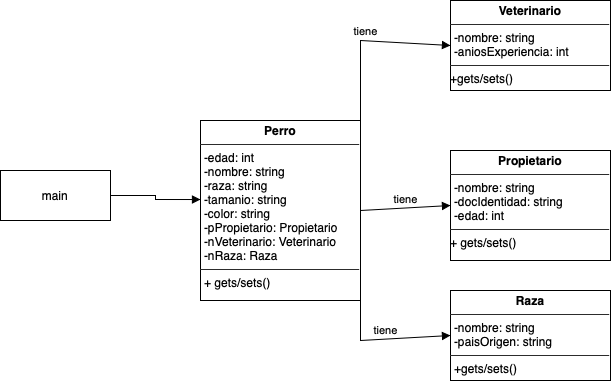

The diagram above was exported from draw.io. Its source (the exported page's mxGraphModel, read from the mxfile embedded in the PNG):
<mxGraphModel dx="892" dy="562" grid="1" gridSize="10" guides="1" tooltips="1" connect="1" arrows="1" fold="1" page="1" pageScale="1" pageWidth="827" pageHeight="1169" math="0" shadow="0">
  <root>
    <mxCell id="0" />
    <mxCell id="1" parent="0" />
    <mxCell id="7IAYbR4O6KOQ2ibUyZ72-1" value="&lt;p style=&quot;margin:0px;margin-top:4px;text-align:center;&quot;&gt;&lt;b&gt;Perro&lt;/b&gt;&lt;/p&gt;&lt;hr size=&quot;1&quot;&gt;&lt;p style=&quot;margin:0px;margin-left:4px;&quot;&gt;-edad: int&lt;/p&gt;&lt;p style=&quot;margin:0px;margin-left:4px;&quot;&gt;-nombre: string&lt;/p&gt;&lt;p style=&quot;margin:0px;margin-left:4px;&quot;&gt;-raza: string&lt;/p&gt;&lt;p style=&quot;margin:0px;margin-left:4px;&quot;&gt;-tamanio: string&lt;/p&gt;&lt;p style=&quot;margin:0px;margin-left:4px;&quot;&gt;-color: string&lt;/p&gt;&lt;p style=&quot;margin:0px;margin-left:4px;&quot;&gt;-pPropietario: Propietario&lt;/p&gt;&lt;p style=&quot;margin:0px;margin-left:4px;&quot;&gt;-nVeterinario: Veterinario&lt;/p&gt;&lt;p style=&quot;margin:0px;margin-left:4px;&quot;&gt;-nRaza: Raza&lt;/p&gt;&lt;hr size=&quot;1&quot;&gt;&lt;p style=&quot;margin:0px;margin-left:4px;&quot;&gt;+ gets/sets()&lt;/p&gt;" style="verticalAlign=top;align=left;overflow=fill;fontSize=12;fontFamily=Helvetica;html=1;whiteSpace=wrap;" vertex="1" parent="1">
      <mxGeometry x="280" y="160" width="160" height="180" as="geometry" />
    </mxCell>
    <mxCell id="7IAYbR4O6KOQ2ibUyZ72-4" value="&lt;p style=&quot;margin:0px;margin-top:4px;text-align:center;&quot;&gt;&lt;b&gt;Propietario&lt;/b&gt;&lt;/p&gt;&lt;hr size=&quot;1&quot;&gt;&lt;p style=&quot;margin:0px;margin-left:4px;&quot;&gt;-nombre: string&lt;/p&gt;&lt;p style=&quot;margin:0px;margin-left:4px;&quot;&gt;-docIdentidad: string&lt;/p&gt;&lt;p style=&quot;margin:0px;margin-left:4px;&quot;&gt;-edad: int&lt;/p&gt;&lt;hr size=&quot;1&quot;&gt;&lt;p style=&quot;margin:0px;margin-left:4px;&quot;&gt;&lt;/p&gt;+ gets/sets()" style="verticalAlign=top;align=left;overflow=fill;fontSize=12;fontFamily=Helvetica;html=1;whiteSpace=wrap;" vertex="1" parent="1">
      <mxGeometry x="530" y="190" width="160" height="110" as="geometry" />
    </mxCell>
    <mxCell id="7IAYbR4O6KOQ2ibUyZ72-5" value="&lt;p style=&quot;margin:0px;margin-top:4px;text-align:center;&quot;&gt;&lt;b&gt;Veterinario&lt;/b&gt;&lt;/p&gt;&lt;hr size=&quot;1&quot;&gt;&lt;p style=&quot;margin:0px;margin-left:4px;&quot;&gt;-nombre: string&lt;/p&gt;&lt;p style=&quot;margin:0px;margin-left:4px;&quot;&gt;-aniosExperiencia: int&lt;/p&gt;&lt;hr size=&quot;1&quot;&gt;&lt;p style=&quot;margin:0px;margin-left:4px;&quot;&gt;&lt;/p&gt;+gets/sets()" style="verticalAlign=top;align=left;overflow=fill;fontSize=12;fontFamily=Helvetica;html=1;whiteSpace=wrap;" vertex="1" parent="1">
      <mxGeometry x="530" y="40" width="160" height="90" as="geometry" />
    </mxCell>
    <mxCell id="7IAYbR4O6KOQ2ibUyZ72-7" value="&lt;p style=&quot;margin:0px;margin-top:4px;text-align:center;&quot;&gt;&lt;b&gt;Raza&lt;/b&gt;&lt;/p&gt;&lt;hr size=&quot;1&quot;&gt;&lt;p style=&quot;margin:0px;margin-left:4px;&quot;&gt;-nombre: string&lt;/p&gt;&lt;p style=&quot;margin:0px;margin-left:4px;&quot;&gt;-paisOrigen: string&lt;/p&gt;&lt;hr size=&quot;1&quot;&gt;&lt;p style=&quot;margin:0px;margin-left:4px;&quot;&gt;+gets/sets()&lt;/p&gt;" style="verticalAlign=top;align=left;overflow=fill;fontSize=12;fontFamily=Helvetica;html=1;whiteSpace=wrap;" vertex="1" parent="1">
      <mxGeometry x="530" y="330" width="160" height="90" as="geometry" />
    </mxCell>
    <mxCell id="7IAYbR4O6KOQ2ibUyZ72-8" value="main" style="html=1;whiteSpace=wrap;" vertex="1" parent="1">
      <mxGeometry x="80" y="210" width="110" height="50" as="geometry" />
    </mxCell>
    <mxCell id="7IAYbR4O6KOQ2ibUyZ72-9" value="tiene" style="html=1;verticalAlign=bottom;endArrow=block;curved=0;rounded=0;exitX=1;exitY=0.5;exitDx=0;exitDy=0;entryX=0;entryY=0.5;entryDx=0;entryDy=0;" edge="1" parent="1" source="7IAYbR4O6KOQ2ibUyZ72-1" target="7IAYbR4O6KOQ2ibUyZ72-4">
      <mxGeometry width="80" relative="1" as="geometry">
        <mxPoint x="370" y="280" as="sourcePoint" />
        <mxPoint x="450" y="280" as="targetPoint" />
      </mxGeometry>
    </mxCell>
    <mxCell id="7IAYbR4O6KOQ2ibUyZ72-10" value="tiene" style="html=1;verticalAlign=bottom;endArrow=block;curved=0;rounded=0;exitX=1;exitY=0;exitDx=0;exitDy=0;entryX=0;entryY=0.5;entryDx=0;entryDy=0;" edge="1" parent="1" source="7IAYbR4O6KOQ2ibUyZ72-1" target="7IAYbR4O6KOQ2ibUyZ72-5">
      <mxGeometry width="80" relative="1" as="geometry">
        <mxPoint x="450" y="245" as="sourcePoint" />
        <mxPoint x="540" y="245" as="targetPoint" />
        <Array as="points">
          <mxPoint x="440" y="80" />
        </Array>
      </mxGeometry>
    </mxCell>
    <mxCell id="7IAYbR4O6KOQ2ibUyZ72-11" value="tiene" style="html=1;verticalAlign=bottom;endArrow=block;curved=0;rounded=0;exitX=1;exitY=1;exitDx=0;exitDy=0;entryX=0;entryY=0.5;entryDx=0;entryDy=0;" edge="1" parent="1" source="7IAYbR4O6KOQ2ibUyZ72-1" target="7IAYbR4O6KOQ2ibUyZ72-7">
      <mxGeometry width="80" relative="1" as="geometry">
        <mxPoint x="450" y="200" as="sourcePoint" />
        <mxPoint x="540" y="95" as="targetPoint" />
        <Array as="points">
          <mxPoint x="440" y="380" />
        </Array>
      </mxGeometry>
    </mxCell>
    <mxCell id="7IAYbR4O6KOQ2ibUyZ72-12" value="" style="endArrow=block;endFill=1;html=1;edgeStyle=orthogonalEdgeStyle;align=left;verticalAlign=top;rounded=0;exitX=1;exitY=0.5;exitDx=0;exitDy=0;entryX=0;entryY=0.439;entryDx=0;entryDy=0;entryPerimeter=0;" edge="1" parent="1" source="7IAYbR4O6KOQ2ibUyZ72-8" target="7IAYbR4O6KOQ2ibUyZ72-1">
      <mxGeometry x="-1" relative="1" as="geometry">
        <mxPoint x="410" y="270" as="sourcePoint" />
        <mxPoint x="570" y="270" as="targetPoint" />
        <mxPoint as="offset" />
      </mxGeometry>
    </mxCell>
  </root>
</mxGraphModel>